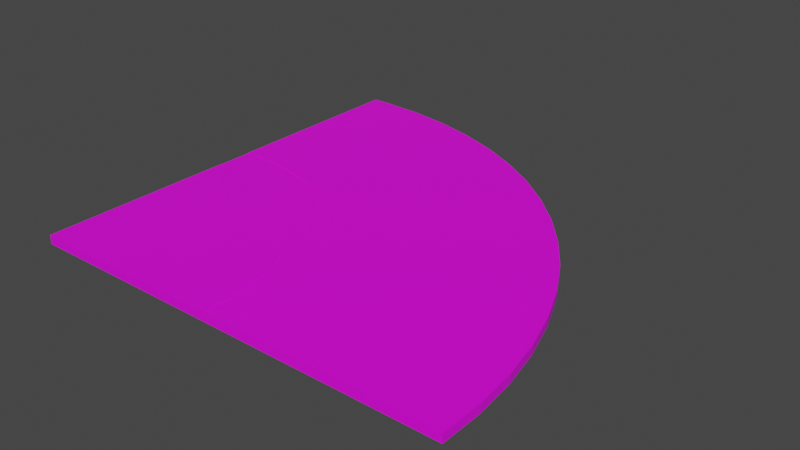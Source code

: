 # Source: CurveLeft.blend  (saved by Blender 3.6.11; exported with 4.5.12 LTS)
import bpy
from mathutils import Matrix  # noqa: F401  (used for matrix-valued properties, if any)

bpy.ops.wm.read_factory_settings(use_empty=True)
scene = bpy.context.scene
scene.name = 'Scene'

# ---- collections
col_collection = bpy.data.collections.new('Collection'); scene.collection.children.link(col_collection)

# ---- images (referenced by path relative to the original .blend; pixels are not part of the script)
import os
ASSET_DIR = os.environ.get("B2B_ASSET_DIR", "")  # directory of the original .blend (textures are referenced by path, not embedded)
HERE = os.path.dirname(os.path.abspath(__file__))  # packed textures are extracted next to this script under _unpacked/

def load_image(name, relpath, width, height, colorspace="sRGB"):
    """Load a texture the original file referenced (path relative to the .blend, or extracted next to this script)."""
    p = next((c for c in (os.path.join(HERE, relpath), os.path.join(ASSET_DIR, relpath)) if relpath and os.path.exists(c)), "")
    if p:
        img = bpy.data.images.load(p, check_existing=True)
        img.name = name
    else:  # same state as the original file: an image datablock whose file is absent (Cycles renders it pink)
        img = bpy.data.images.new(name, width, height)
        img.source = "FILE"
        img.filepath = "//" + (relpath or name)
    img.colorspace_settings.name = colorspace
    return img
img_new_color_atlas_psd = load_image('new_color_atlas.psd', 'new_color_atlas.psd', 1024, 1024, 'sRGB')

# ---- materials (node trees are filled in below, after node groups)
mat_material = bpy.data.materials.new('Material')
mat_material.alpha_threshold = 0.0
mat_material.use_transparent_shadow = False
mat_material.roughness = 0.5
mat_material.line_color = (0.0, 0.0, 0.0, 1.0)

# ---- material node trees
mat_material.use_nodes = True; mat_material.node_tree.nodes.clear()
_N = mat_material.node_tree.nodes; _L = mat_material.node_tree.links
n0 = _N.new('ShaderNodeOutputMaterial'); n0.name = 'Material Output'; n0.location = (300, 300)
n1 = _N.new('ShaderNodeBsdfPrincipled'); n1.name = 'Principled BSDF'; n1.location = (10, 300)
n1.distribution = 'GGX'
n1.subsurface_method = 'RANDOM_WALK_SKIN'
n1.inputs[3].default_value = 1.45
n1.inputs[27].default_value = (0.0, 0.0, 0.0, 1.0)
n1.inputs[28].default_value = 1.0
n2 = _N.new('ShaderNodeTexImage'); n2.name = 'Image Texture'; n2.location = (-300, 249)
n2.image = img_new_color_atlas_psd
_L.new(n1.outputs[0], n0.inputs[0])
_L.new(n2.outputs[0], n1.inputs[0])
n0.is_active_output = True

# ---- world
world_world = bpy.data.worlds.new('World'); scene.world = world_world
world_world.use_nodes = True; world_world.node_tree.nodes.clear()
_N = world_world.node_tree.nodes; _L = world_world.node_tree.links
n0 = _N.new('ShaderNodeOutputWorld'); n0.name = 'World Output'; n0.location = (300, 300)
n1 = _N.new('ShaderNodeBackground'); n1.name = 'Background'; n1.location = (10, 300)
n1.inputs[0].default_value = (0.05088, 0.05088, 0.05088, 1.0)
_L.new(n1.outputs[0], n0.inputs[0])
n0.is_active_output = True
world_world.color = (0.05088, 0.05088, 0.05088)
world_world.use_sun_shadow = False
world_world.sun_shadow_jitter_overblur = 0.0

# ---- meshes
me_cube = bpy.data.meshes.new('Cube')
me_cube.from_pydata([(-9.0, 9.984, 0.4925), (-9.0, -2.742e-06, 0.4925), (-9.0, -2.742e-06, -3.653), (9.0, 9.984, 0.4925), (9.0, -2.742e-06, 0.4925), (9.0, -2.742e-06, -3.653), (-9.437, 18.9, 0.4925), (8.477, 20.67, 0.4925), (-10.75, 27.74, 0.4925), (6.909, 31.25, 0.4925), (-12.91, 36.4, 0.4925), (4.311, 41.63, 0.4925), (-15.92, 44.81, 0.4925), (0.7092, 51.7, 0.4925), (-19.74, 52.88, 0.4925), (-3.863, 61.37, 0.4925), (-24.33, 60.54, 0.4925), (-9.361, 70.54, 0.4925), (-29.65, 67.72, 0.4925), (-15.73, 79.14, 0.4925), (-35.64, 74.34, 0.4925), (-22.91, 87.06, 0.4925), (-42.26, 80.33, 0.4925), (-30.84, 94.25, 0.4925), (-49.43, 85.65, 0.4925), (-39.43, 100.6, 0.4925), (-57.09, 90.25, 0.4925), (-48.6, 106.1, 0.4925), (-65.16, 94.07, 0.4925), (-58.27, 110.7, 0.4925), (-73.57, 97.08, 0.4925), (-68.34, 114.3, 0.4925), (-82.23, 99.25, 0.4925), (-78.72, 116.9, 0.4925), (-91.06, 100.6, 0.4925), (-89.3, 118.5, 0.4925), (-99.98, 101.0, 0.4925), (-99.98, 119.0, 0.4925), (-109.9, 101.0, -3.653), (-109.9, 119.0, -3.653), (-109.9, 101.0, 0.4925), (-109.9, 119.0, 0.4925), (-110.0, -1.371e-06, 0.4925), (-110.0, -1.371e-06, -3.653), (-9.0, 9.984, 0.7), (-9.0, -2.742e-06, 0.7), (-9.437, 18.9, 0.7), (-10.75, 27.74, 0.7), (-12.91, 36.4, 0.7), (-15.92, 44.81, 0.7), (-19.74, 52.88, 0.7), (-24.33, 60.54, 0.7), (-29.65, 67.72, 0.7), (-35.64, 74.34, 0.7), (-42.26, 80.33, 0.7), (-49.43, 85.65, 0.7), (-57.09, 90.25, 0.7), (-65.16, 94.07, 0.7), (-73.57, 97.08, 0.7), (-82.23, 99.25, 0.7), (-91.06, 100.6, 0.7), (-99.98, 101.0, 0.7), (-109.9, 101.0, 0.7), (-110.2, -2.742e-06, 0.7), (109.0, -2.742e-06, 0.4925), (109.0, -2.742e-06, -3.653), (108.9, 21.18, 0.4925), (108.9, 21.18, -3.653), (106.7, 42.24, 0.4925), (106.7, 42.24, -3.653), (102.4, 62.97, 0.4925), (102.4, 62.97, -3.653), (96.03, 83.15, 0.4925), (96.03, 83.15, -3.653), (87.64, 102.6, 0.4925), (87.64, 102.6, -3.653), (77.32, 121.1, 0.4925), (77.32, 121.1, -3.653), (65.18, 138.4, 0.4925), (65.18, 138.4, -3.653), (51.35, 154.5, 0.4925), (51.35, 154.5, -3.653), (35.98, 169.0, 0.4925), (35.98, 169.0, -3.653), (19.21, 182.0, 0.4925), (19.21, 182.0, -3.653), (1.217, 193.1, 0.4925), (1.217, 193.1, -3.653), (-17.81, 202.4, 0.4925), (-17.81, 202.4, -3.653), (-37.68, 209.7, 0.4925), (-37.68, 209.7, -3.653), (-58.19, 215.0, 0.4925), (-58.19, 215.0, -3.653), (-79.12, 218.2, 0.4925), (-79.12, 218.2, -3.653), (-100.3, 219.2, 0.4925), (-100.3, 219.2, -3.653), (-109.9, 219.0, -3.653), (-109.9, 219.0, 0.4925), (9.0, -0.0001477, 0.7), (9.0, 9.983, 0.7), (8.477, 20.67, 0.7), (6.909, 31.25, 0.7), (4.311, 41.63, 0.7), (0.7092, 51.7, 0.7), (-3.863, 61.37, 0.7), (-9.361, 70.54, 0.7), (-15.73, 79.14, 0.7), (-22.91, 87.06, 0.7), (-30.84, 94.25, 0.7), (-39.43, 100.6, 0.7), (-48.6, 106.1, 0.7), (-58.27, 110.7, 0.7), (-68.34, 114.3, 0.7), (-78.72, 116.9, 0.7), (-89.3, 118.5, 0.7), (-99.98, 119.0, 0.7), (-109.9, 119.0, 0.7), (109.0, -0.0001477, 0.7), (108.9, 21.17, 0.7), (106.7, 42.24, 0.7), (102.4, 62.97, 0.7), (96.03, 83.15, 0.7), (87.64, 102.6, 0.7), (77.32, 121.1, 0.7), (65.18, 138.4, 0.7), (51.35, 154.5, 0.7), (35.98, 169.0, 0.7), (19.21, 182.0, 0.7), (1.217, 193.1, 0.7), (-17.81, 202.4, 0.7), (-37.68, 209.7, 0.7), (-58.19, 215.0, 0.7), (-79.12, 218.2, 0.7), (-100.3, 219.2, 0.7), (-109.9, 219.0, 0.7)], [], [(0, 3, 4, 1), (2, 1, 4, 5), (7, 6, 8, 9), (3, 0, 6, 7), (9, 8, 10, 11), (13, 12, 14, 15), (11, 10, 12, 13), (17, 16, 18, 19), (15, 14, 16, 17), (19, 18, 20, 21), (23, 22, 24, 25), (21, 20, 22, 23), (25, 24, 26, 27), (29, 28, 30, 31), (27, 26, 28, 29), (31, 30, 32, 33), (35, 34, 36, 37), (33, 32, 34, 35), (39, 41, 40, 38), (37, 36, 40, 41), (1, 2, 43, 42), (40, 42, 43, 38), (42, 63, 45, 1), (60, 62, 61), (28, 57, 58, 30), (20, 53, 54, 22), (6, 46, 47, 8), (0, 44, 46, 6), (34, 60, 61, 36), (24, 55, 56, 26), (26, 56, 57, 28), (12, 49, 50, 14), (40, 62, 63, 42), (32, 59, 60, 34), (30, 58, 59, 32), (16, 51, 52, 18), (10, 48, 49, 12), (8, 47, 48, 10), (36, 61, 62, 40), (18, 52, 53, 20), (22, 54, 55, 24), (1, 45, 44, 0), (14, 50, 51, 16), (4, 64, 65, 5), (64, 66, 67, 65), (66, 68, 69, 67), (68, 70, 71, 69), (70, 72, 73, 71), (72, 74, 75, 73), (74, 76, 77, 75), (76, 78, 79, 77), (78, 80, 81, 79), (80, 82, 83, 81), (82, 84, 85, 83), (84, 86, 87, 85), (86, 88, 89, 87), (88, 90, 91, 89), (90, 92, 93, 91), (92, 94, 95, 93), (94, 96, 97, 95), (41, 39, 98, 99), (97, 96, 99, 98), (25, 111, 110, 23), (72, 123, 124, 74), (96, 135, 136, 99), (23, 110, 109, 21), (70, 122, 123, 72), (99, 136, 118, 41), (21, 109, 108, 19), (68, 121, 122, 70), (94, 134, 135, 96), (19, 108, 107, 17), (66, 120, 121, 68), (92, 133, 134, 94), (17, 107, 106, 15), (64, 119, 120, 66), (90, 132, 133, 92), (15, 106, 105, 13), (4, 100, 119, 64), (88, 131, 132, 90), (13, 105, 104, 11), (41, 118, 117, 37), (86, 130, 131, 88), (11, 104, 103, 9), (37, 117, 116, 35), (84, 129, 130, 86), (9, 103, 102, 7), (35, 116, 115, 33), (82, 128, 129, 84), (7, 102, 101, 3), (33, 115, 114, 31), (80, 127, 128, 82), (3, 101, 100, 4), (31, 114, 113, 29), (78, 126, 127, 80), (29, 113, 112, 27), (76, 125, 126, 78), (101, 121, 120), (107, 108, 124), (121, 102, 103), (117, 133, 116), (111, 130, 129), (124, 105, 106), (124, 108, 125), (104, 124, 123), (127, 108, 109), (127, 109, 110), (128, 110, 111), (112, 131, 130), (114, 133, 132), (131, 113, 114), (107, 124, 106), (133, 115, 116), (136, 135, 117), (101, 120, 100), (102, 121, 101), (122, 121, 104), (122, 104, 123), (105, 124, 104), (104, 121, 103), (126, 125, 108), (126, 108, 127), (127, 110, 128), (128, 111, 129), (112, 130, 111), (113, 131, 112), (131, 114, 132), (115, 133, 114), (134, 133, 117), (134, 117, 135), (136, 117, 118), (100, 120, 119), (74, 124, 125, 76), (27, 112, 111, 25), (45, 63, 44), (44, 63, 46), (46, 63, 47), (47, 63, 48), (48, 63, 49), (49, 63, 50), (50, 63, 51), (51, 62, 52), (63, 62, 51), (52, 62, 53), (53, 62, 54), (54, 62, 55), (55, 62, 56), (56, 62, 57), (57, 62, 58), (58, 62, 59), (59, 62, 60)])
_uv = me_cube.uv_layers.new(name='UVMap')
_uv.uv.foreach_set('vector', [0.1941, 0.8175, 0.1916, 0.8175, 0.1916, 0.8149, 0.1941, 0.8149, 0.1967, 0.8149, 0.1941, 0.8149, 0.1941, 0.8124, 0.1967, 0.8124, 0.1916, 0.8175, 0.1941, 0.8175, 0.1941, 0.8175, 0.1916, 0.8175, 0.1916, 0.8175, 0.1941, 0.8175, 0.1941, 0.8175, 0.1916, 0.8175, 0.1916, 0.8175, 0.1941, 0.8175, 0.1941, 0.8175, 0.1916, 0.8175, 0.1916, 0.8175, 0.1941, 0.8175, 0.1941, 0.8175, 0.1916, 0.8175, 0.1916, 0.8175, 0.1941, 0.8175, 0.1941, 0.8175, 0.1916, 0.8175, 0.1916, 0.8175, 0.1941, 0.8175, 0.1941, 0.8175, 0.1916, 0.8175, 0.1916, 0.8175, 0.1941, 0.8175, 0.1941, 0.8175, 0.1916, 0.8175, 0.1916, 0.8175, 0.1941, 0.8175, 0.1941, 0.8175, 0.1916, 0.8175, 0.1916, 0.8175, 0.1941, 0.8175, 0.1941, 0.8175, 0.1916, 0.8175, 0.1916, 0.8175, 0.1941, 0.8175, 0.1941, 0.8175, 0.1916, 0.8175, 0.1916, 0.8175, 0.1941, 0.8175, 0.1941, 0.8175, 0.1916, 0.8175, 0.1916, 0.8175, 0.1941, 0.8175, 0.1941, 0.8175, 0.1916, 0.8175, 0.1916, 0.8175, 0.1941, 0.8175, 0.1941, 0.8175, 0.1916, 0.8175, 0.1916, 0.8175, 0.1941, 0.8175, 0.1941, 0.8175, 0.1916, 0.8175, 0.1916, 0.8175, 0.1941, 0.8175, 0.1941, 0.8175, 0.1916, 0.8175, 0.1916, 0.8175, 0.1941, 0.8175, 0.1941, 0.8175, 0.1916, 0.8175, 0.1967, 0.82, 0.1941, 0.82, 0.1941, 0.8175, 0.1967, 0.8175, 0.1916, 0.8175, 0.1941, 0.8175, 0.1941, 0.8175, 0.1916, 0.8175, 0.1969, 0.6902, 0.1969, 0.6902, 0.1969, 0.6902, 0.1969, 0.6902, 0.1969, 0.6902, 0.1969, 0.6902, 0.1969, 0.6902, 0.1969, 0.6902, 0.1969, 0.6901, 0.1969, 0.6901, 0.1969, 0.6901, 0.1969, 0.6901, 0.1969, 0.6902, 0.1969, 0.6902, 0.1969, 0.6902, 0.1925, 0.6921, 0.1925, 0.6921, 0.1925, 0.6921, 0.1925, 0.6921, 0.1925, 0.6921, 0.1925, 0.6921, 0.1925, 0.6921, 0.1925, 0.6921, 0.1925, 0.6921, 0.1925, 0.6921, 0.1925, 0.6921, 0.1925, 0.6921, 0.1925, 0.6921, 0.1925, 0.6921, 0.1925, 0.6921, 0.1925, 0.6921, 0.1925, 0.6921, 0.1925, 0.6921, 0.1925, 0.6921, 0.1925, 0.6921, 0.1925, 0.6921, 0.1925, 0.6921, 0.1925, 0.6921, 0.1925, 0.6921, 0.1925, 0.6921, 0.1925, 0.6921, 0.1925, 0.6921, 0.1925, 0.6921, 0.1925, 0.6921, 0.1925, 0.6921, 0.1925, 0.6921, 0.1925, 0.6921, 0.1969, 0.6901, 0.1969, 0.6901, 0.1969, 0.6901, 0.1969, 0.6901, 0.1925, 0.6921, 0.1925, 0.6921, 0.1925, 0.6921, 0.1925, 0.6921, 0.1925, 0.6921, 0.1925, 0.6921, 0.1925, 0.6921, 0.1925, 0.6921, 0.1925, 0.6921, 0.1925, 0.6921, 0.1925, 0.6921, 0.1925, 0.6921, 0.1925, 0.6921, 0.1925, 0.6921, 0.1925, 0.6921, 0.1925, 0.6921, 0.1925, 0.6921, 0.1925, 0.6921, 0.1925, 0.6921, 0.1925, 0.6921, 0.1925, 0.6921, 0.1925, 0.6921, 0.1925, 0.6921, 0.1925, 0.6921, 0.1925, 0.6921, 0.1925, 0.6921, 0.1925, 0.6921, 0.1925, 0.6921, 0.1925, 0.6921, 0.1925, 0.6921, 0.1925, 0.6921, 0.1925, 0.6921, 0.1925, 0.6895, 0.1925, 0.6895, 0.1925, 0.6921, 0.1925, 0.6921, 0.1925, 0.6921, 0.1925, 0.6921, 0.1925, 0.6921, 0.1925, 0.6921, 0.1969, 0.6902, 0.1969, 0.6902, 0.1969, 0.6902, 0.1969, 0.6902, 0.1925, 0.687, 0.1925, 0.687, 0.1951, 0.687, 0.1951, 0.687, 0.1925, 0.687, 0.1925, 0.687, 0.1951, 0.687, 0.1951, 0.687, 0.1925, 0.687, 0.1925, 0.687, 0.1951, 0.687, 0.1951, 0.687, 0.1969, 0.6902, 0.1969, 0.6902, 0.1969, 0.6902, 0.1969, 0.6902, 0.1925, 0.687, 0.1925, 0.687, 0.1951, 0.687, 0.1951, 0.687, 0.1925, 0.687, 0.1925, 0.687, 0.1951, 0.687, 0.1951, 0.687, 0.1925, 0.687, 0.1925, 0.687, 0.1951, 0.687, 0.1951, 0.687, 0.1925, 0.687, 0.1925, 0.687, 0.1951, 0.687, 0.1951, 0.687, 0.1925, 0.687, 0.1925, 0.687, 0.1951, 0.687, 0.1951, 0.687, 0.1925, 0.687, 0.1925, 0.687, 0.1951, 0.687, 0.1951, 0.687, 0.1925, 0.687, 0.1925, 0.687, 0.1951, 0.687, 0.1951, 0.687, 0.1925, 0.687, 0.1925, 0.687, 0.1951, 0.687, 0.1951, 0.687, 0.1925, 0.687, 0.1925, 0.687, 0.1951, 0.687, 0.1951, 0.687, 0.1925, 0.687, 0.1925, 0.687, 0.1951, 0.687, 0.1951, 0.687, 0.1925, 0.687, 0.1925, 0.687, 0.1951, 0.687, 0.1951, 0.687, 0.1925, 0.687, 0.1925, 0.687, 0.1951, 0.687, 0.1951, 0.687, 0.1925, 0.6946, 0.1951, 0.6946, 0.1951, 0.6946, 0.1925, 0.6946, 0.1951, 0.687, 0.1925, 0.687, 0.1925, 0.6946, 0.1951, 0.6946, 0.1925, 0.6946, 0.1925, 0.6946, 0.1925, 0.6946, 0.1925, 0.6946, 0.1925, 0.687, 0.1925, 0.687, 0.1925, 0.687, 0.1925, 0.687, 0.1925, 0.687, 0.1925, 0.687, 0.1925, 0.6946, 0.1925, 0.6946, 0.19, 0.6921, 0.19, 0.6921, 0.19, 0.6921, 0.19, 0.6921, 0.1925, 0.687, 0.1925, 0.687, 0.1925, 0.687, 0.1925, 0.687, 0.1925, 0.6946, 0.1925, 0.6946, 0.1925, 0.6946, 0.1925, 0.6946, 0.19, 0.6921, 0.19, 0.6921, 0.19, 0.6921, 0.19, 0.6921, 0.1925, 0.687, 0.1925, 0.687, 0.1925, 0.687, 0.1925, 0.687, 0.1925, 0.687, 0.1925, 0.687, 0.1925, 0.687, 0.1925, 0.687, 0.1925, 0.6946, 0.1925, 0.6946, 0.1925, 0.6946, 0.1925, 0.6946, 0.1925, 0.687, 0.1925, 0.687, 0.1925, 0.687, 0.1925, 0.687, 0.1925, 0.687, 0.1925, 0.687, 0.1925, 0.687, 0.1925, 0.687, 0.19, 0.6921, 0.19, 0.6921, 0.19, 0.6921, 0.19, 0.6921, 0.1925, 0.687, 0.1925, 0.687, 0.1925, 0.687, 0.1925, 0.687, 0.1925, 0.687, 0.1925, 0.687, 0.1925, 0.687, 0.1925, 0.687, 0.1925, 0.6946, 0.1925, 0.6946, 0.1925, 0.6946, 0.1925, 0.6946, 0.1969, 0.6901, 0.1969, 0.6901, 0.1969, 0.6901, 0.1969, 0.6901, 0.1925, 0.687, 0.1925, 0.687, 0.1925, 0.687, 0.1925, 0.687, 0.1925, 0.6946, 0.1925, 0.6946, 0.1925, 0.6946, 0.1925, 0.6946, 0.19, 0.6921, 0.19, 0.6921, 0.19, 0.6921, 0.19, 0.6921, 0.1925, 0.687, 0.1925, 0.687, 0.1925, 0.687, 0.1925, 0.687, 0.19, 0.6921, 0.19, 0.6921, 0.19, 0.6921, 0.19, 0.6921, 0.1925, 0.6946, 0.1925, 0.6946, 0.1925, 0.6946, 0.1925, 0.6946, 0.1969, 0.6901, 0.1969, 0.6901, 0.1969, 0.6901, 0.1969, 0.6901, 0.1925, 0.6946, 0.1925, 0.6946, 0.1925, 0.6946, 0.1925, 0.6946, 0.1925, 0.6946, 0.1925, 0.6946, 0.1925, 0.6946, 0.1925, 0.6946, 0.1925, 0.687, 0.1925, 0.687, 0.1925, 0.687, 0.1925, 0.687, 0.19, 0.6921, 0.19, 0.6921, 0.19, 0.6921, 0.19, 0.6921, 0.19, 0.6921, 0.19, 0.6921, 0.19, 0.6921, 0.19, 0.6921, 0.1925, 0.687, 0.1925, 0.687, 0.1925, 0.687, 0.1925, 0.687, 0.1925, 0.6946, 0.1925, 0.6946, 0.1925, 0.6971, 0.1925, 0.6971, 0.1925, 0.6946, 0.1925, 0.6946, 0.1925, 0.6946, 0.1925, 0.6946, 0.1925, 0.687, 0.1925, 0.687, 0.1925, 0.687, 0.1925, 0.687, 0.19, 0.6921, 0.19, 0.6921, 0.19, 0.6921, 0.19, 0.6921, 0.1925, 0.687, 0.1925, 0.687, 0.1925, 0.687, 0.1925, 0.687, 0.1969, 0.6902, 0.1969, 0.6902, 0.1969, 0.6902, 0.1969, 0.6902, 0.1969, 0.6902, 0.1969, 0.6902, 0.1969, 0.6902, 0.1969, 0.6902, 0.1969, 0.6902, 0.1969, 0.6902, 0.1969, 0.6902, 0.1969, 0.6902, 0.1969, 0.6902, 0.1969, 0.6902, 0.1969, 0.6902, 0.1969, 0.6902, 0.1969, 0.6902, 0.1969, 0.6902, 0.1969, 0.6902, 0.1969, 0.6902, 0.1969, 0.6902, 0.1969, 0.6902, 0.1969, 0.6902, 0.1969, 0.6902, 0.1969, 0.6902, 0.1969, 0.6902, 0.1969, 0.6902, 0.1969, 0.6902, 0.1969, 0.6902, 0.1969, 0.6902, 0.1969, 0.6902, 0.1969, 0.6902, 0.1969, 0.6902, 0.1969, 0.6902, 0.1969, 0.6902, 0.1969, 0.6902, 0.1969, 0.6902, 0.1969, 0.6902, 0.1969, 0.6902, 0.1969, 0.6902, 0.1969, 0.6902, 0.1969, 0.6902, 0.1969, 0.6902, 0.1969, 0.6902, 0.1969, 0.6902, 0.1969, 0.6902, 0.1969, 0.6902, 0.1969, 0.6902, 0.1969, 0.6902, 0.1969, 0.6902, 0.1969, 0.6902, 0.1969, 0.6902, 0.1969, 0.6902, 0.1969, 0.6902, 0.1969, 0.6902, 0.1969, 0.6902, 0.1969, 0.6902, 0.1969, 0.6902, 0.1969, 0.6902, 0.1969, 0.6902, 0.1969, 0.6902, 0.1969, 0.6902, 0.1969, 0.6902, 0.1969, 0.6902, 0.1969, 0.6902, 0.1969, 0.6902, 0.1969, 0.6902, 0.1969, 0.6902, 0.1969, 0.6902, 0.1969, 0.6902, 0.1969, 0.6902, 0.1969, 0.6902, 0.1969, 0.6902, 0.1969, 0.6902, 0.1969, 0.6902, 0.1969, 0.6902, 0.1969, 0.6902, 0.1969, 0.6902, 0.1969, 0.6902, 0.1969, 0.6902, 0.1969, 0.6902, 0.1969, 0.6902, 0.1969, 0.6902, 0.1969, 0.6902, 0.1969, 0.6902, 0.1969, 0.6902, 0.1969, 0.6902, 0.1969, 0.6902, 0.1969, 0.6902, 0.1969, 0.6902, 0.1969, 0.6902, 0.1969, 0.6902, 0.1969, 0.6902, 0.1969, 0.6902, 0.1969, 0.6902, 0.1969, 0.6902, 0.1969, 0.6902, 0.1969, 0.6902, 0.1969, 0.6902, 0.1969, 0.6902, 0.1969, 0.6902, 0.1969, 0.6902, 0.1969, 0.6902, 0.1969, 0.6902, 0.1969, 0.6902, 0.1969, 0.6901, 0.1969, 0.6901, 0.1969, 0.6901, 0.1969, 0.6901, 0.19, 0.6921, 0.19, 0.6921, 0.19, 0.6921, 0.19, 0.6921, 0.1969, 0.6902, 0.1969, 0.6902, 0.1969, 0.6902, 0.1969, 0.6902, 0.1969, 0.6902, 0.1969, 0.6902, 0.1969, 0.6902, 0.1969, 0.6902, 0.1969, 0.6902, 0.1969, 0.6902, 0.1969, 0.6902, 0.1969, 0.6902, 0.1969, 0.6902, 0.1969, 0.6902, 0.1969, 0.6902, 0.1969, 0.6902, 0.1969, 0.6902, 0.1969, 0.6902, 0.1969, 0.6902, 0.1969, 0.6902, 0.1969, 0.6902, 0.1969, 0.6902, 0.1969, 0.6902, 0.1969, 0.6902, 0.1969, 0.6902, 0.1969, 0.6902, 0.1969, 0.6902, 0.1969, 0.6902, 0.1969, 0.6902, 0.1969, 0.6902, 0.1969, 0.6902, 0.1969, 0.6902, 0.1969, 0.6902, 0.1969, 0.6902, 0.1969, 0.6902, 0.1969, 0.6902, 0.1969, 0.6902, 0.1969, 0.6902, 0.1969, 0.6902, 0.1969, 0.6902, 0.1969, 0.6902, 0.1969, 0.6902, 0.1969, 0.6902, 0.1969, 0.6902, 0.1969, 0.6902, 0.1969, 0.6902, 0.1969, 0.6902, 0.1969, 0.6902, 0.1969, 0.6902, 0.1969, 0.6902, 0.1969, 0.6902])
me_cube.materials.append(mat_material)
me_cube.use_mirror_vertex_groups = False
me_cube.update()

# ---- objects
ob_cube = bpy.data.objects.new('Cube', me_cube)

# ---- transforms, parenting, visibility, modifiers, constraints
ob_cube.location = (0.0, 0.0, 0.0)
ob_cube.lock_rotations_4d = False
ob_cube.empty_display_type = 'ARROWS'
ob_cube.lineart.crease_threshold = 0.0

# ---- collection membership
col_collection.objects.link(ob_cube)

# ---- scene / render settings (as saved in the file)
scene.frame_start = 1; scene.frame_end = 250; scene.frame_set(1)
scene.render.engine = 'BLENDER_EEVEE_NEXT'
scene.cycles.sampling_pattern = 'TABULATED_SOBOL'
scene.view_settings.view_transform = 'Filmic'
bpy.context.view_layer.update()

# ---- added for rendering (the .blend has no active camera and no usable light): camera, sun
cam_auto = bpy.data.cameras.new('AutoCamera')
cam_auto.lens = 50.0
cam_auto.sensor_width = 36.0
cam_auto.clip_end = 5034.46
ob_auto_camera = bpy.data.objects.new('AutoCamera', cam_auto)
scene.collection.objects.link(ob_auto_camera)
ob_auto_camera.location = (286.268, -234.619, 228.016)
ob_auto_camera.rotation_euler = (1.09748, -7.21219e-08, 0.694738)
scene.camera = ob_auto_camera
light_auto_sun = bpy.data.lights.new('AutoSun', 'SUN')
light_auto_sun.energy = 3.0
light_auto_sun.angle = 0.0523599
ob_auto_sun = bpy.data.objects.new('AutoSun', light_auto_sun)
scene.collection.objects.link(ob_auto_sun)
ob_auto_sun.rotation_euler = (0.872665, 0.174533, 0.523599)
bpy.context.view_layer.update()
